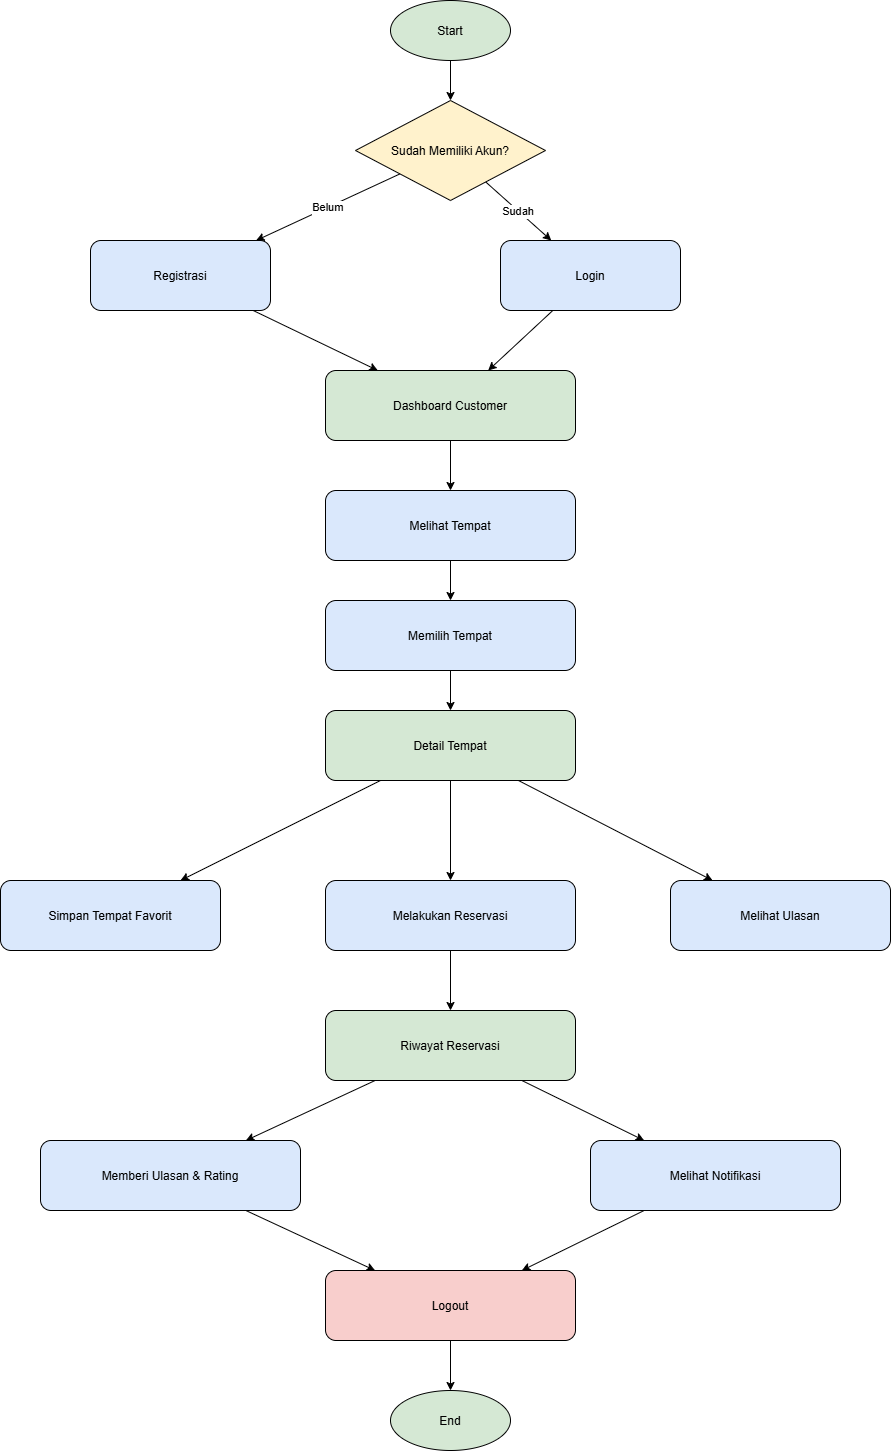

The diagram above was exported from draw.io. Its source (the exported page's mxGraphModel, read from the mxfile embedded in the PNG):
<mxGraphModel dx="1030" dy="608" grid="1" gridSize="10" guides="1" tooltips="1" connect="1" arrows="1" fold="1" page="1" pageScale="1" pageWidth="827" pageHeight="1169" background="light-dark(#FFFFFF,#121212)" math="0" shadow="0">
  <root>
    <mxCell id="0" />
    <mxCell id="1" parent="0" />
    <mxCell id="b5yYyDN_iM4I-9qSQJrz-1" parent="1" style="ellipse;fillColor=#d5e8d4;" value="Start" vertex="1">
      <mxGeometry height="60" width="120" x="430" y="40" as="geometry" />
    </mxCell>
    <mxCell id="b5yYyDN_iM4I-9qSQJrz-2" parent="1" style="rhombus;fillColor=#fff2cc;" value="Sudah Memiliki Akun?" vertex="1">
      <mxGeometry height="100" width="190" x="395" y="140" as="geometry" />
    </mxCell>
    <mxCell id="b5yYyDN_iM4I-9qSQJrz-3" parent="1" style="rounded=1;fillColor=#dae8fc;" value="Registrasi" vertex="1">
      <mxGeometry height="70" width="180" x="130" y="280" as="geometry" />
    </mxCell>
    <mxCell id="b5yYyDN_iM4I-9qSQJrz-4" parent="1" style="rounded=1;fillColor=#dae8fc;" value="Login" vertex="1">
      <mxGeometry height="70" width="180" x="540" y="280" as="geometry" />
    </mxCell>
    <mxCell id="b5yYyDN_iM4I-9qSQJrz-5" parent="1" style="rounded=1;fillColor=#d5e8d4;" value="Dashboard Customer" vertex="1">
      <mxGeometry height="70" width="250" x="365" y="410" as="geometry" />
    </mxCell>
    <mxCell id="b5yYyDN_iM4I-9qSQJrz-6" parent="1" style="rounded=1;fillColor=#dae8fc;" value="Melihat Tempat" vertex="1">
      <mxGeometry height="70" width="250" x="365" y="530" as="geometry" />
    </mxCell>
    <mxCell id="b5yYyDN_iM4I-9qSQJrz-7" parent="1" style="rounded=1;fillColor=#dae8fc;" value="Memilih Tempat" vertex="1">
      <mxGeometry height="70" width="250" x="365" y="640" as="geometry" />
    </mxCell>
    <mxCell id="b5yYyDN_iM4I-9qSQJrz-8" parent="1" style="rounded=1;fillColor=#d5e8d4;" value="Detail Tempat" vertex="1">
      <mxGeometry height="70" width="250" x="365" y="750" as="geometry" />
    </mxCell>
    <mxCell id="b5yYyDN_iM4I-9qSQJrz-9" edge="1" parent="1" source="b5yYyDN_iM4I-9qSQJrz-1" target="b5yYyDN_iM4I-9qSQJrz-2">
      <mxGeometry relative="1" as="geometry" />
    </mxCell>
    <mxCell id="b5yYyDN_iM4I-9qSQJrz-10" edge="1" parent="1" source="b5yYyDN_iM4I-9qSQJrz-2" target="b5yYyDN_iM4I-9qSQJrz-3" value="Belum">
      <mxGeometry relative="1" as="geometry" />
    </mxCell>
    <mxCell id="b5yYyDN_iM4I-9qSQJrz-11" edge="1" parent="1" source="b5yYyDN_iM4I-9qSQJrz-2" target="b5yYyDN_iM4I-9qSQJrz-4" value="Sudah">
      <mxGeometry relative="1" as="geometry" />
    </mxCell>
    <mxCell id="b5yYyDN_iM4I-9qSQJrz-12" edge="1" parent="1" source="b5yYyDN_iM4I-9qSQJrz-3" target="b5yYyDN_iM4I-9qSQJrz-5">
      <mxGeometry relative="1" as="geometry" />
    </mxCell>
    <mxCell id="b5yYyDN_iM4I-9qSQJrz-13" edge="1" parent="1" source="b5yYyDN_iM4I-9qSQJrz-4" target="b5yYyDN_iM4I-9qSQJrz-5">
      <mxGeometry relative="1" as="geometry" />
    </mxCell>
    <mxCell id="b5yYyDN_iM4I-9qSQJrz-14" edge="1" parent="1" source="b5yYyDN_iM4I-9qSQJrz-5" target="b5yYyDN_iM4I-9qSQJrz-6">
      <mxGeometry relative="1" as="geometry" />
    </mxCell>
    <mxCell id="b5yYyDN_iM4I-9qSQJrz-15" edge="1" parent="1" source="b5yYyDN_iM4I-9qSQJrz-6" target="b5yYyDN_iM4I-9qSQJrz-7">
      <mxGeometry relative="1" as="geometry" />
    </mxCell>
    <mxCell id="b5yYyDN_iM4I-9qSQJrz-16" edge="1" parent="1" source="b5yYyDN_iM4I-9qSQJrz-7" target="b5yYyDN_iM4I-9qSQJrz-8">
      <mxGeometry relative="1" as="geometry" />
    </mxCell>
    <mxCell id="b5yYyDN_iM4I-9qSQJrz-17" parent="1" style="rounded=1;fillColor=#dae8fc;" value="Simpan Tempat Favorit" vertex="1">
      <mxGeometry height="70" width="220" x="40" y="920" as="geometry" />
    </mxCell>
    <mxCell id="b5yYyDN_iM4I-9qSQJrz-18" parent="1" style="rounded=1;fillColor=#dae8fc;" value="Melakukan Reservasi" vertex="1">
      <mxGeometry height="70" width="250" x="365" y="920" as="geometry" />
    </mxCell>
    <mxCell id="b5yYyDN_iM4I-9qSQJrz-19" parent="1" style="rounded=1;fillColor=#dae8fc;" value="Melihat Ulasan" vertex="1">
      <mxGeometry height="70" width="220" x="710" y="920" as="geometry" />
    </mxCell>
    <mxCell id="b5yYyDN_iM4I-9qSQJrz-20" parent="1" style="rounded=1;fillColor=#d5e8d4;" value="Riwayat Reservasi" vertex="1">
      <mxGeometry height="70" width="250" x="365" y="1050" as="geometry" />
    </mxCell>
    <mxCell id="b5yYyDN_iM4I-9qSQJrz-21" parent="1" style="rounded=1;fillColor=#dae8fc;" value="Memberi Ulasan &amp; Rating" vertex="1">
      <mxGeometry height="70" width="260" x="80" y="1180" as="geometry" />
    </mxCell>
    <mxCell id="b5yYyDN_iM4I-9qSQJrz-22" parent="1" style="rounded=1;fillColor=#dae8fc;" value="Melihat Notifikasi" vertex="1">
      <mxGeometry height="70" width="250" x="630" y="1180" as="geometry" />
    </mxCell>
    <mxCell id="b5yYyDN_iM4I-9qSQJrz-23" parent="1" style="rounded=1;fillColor=#f8cecc;" value="Logout" vertex="1">
      <mxGeometry height="70" width="250" x="365" y="1310" as="geometry" />
    </mxCell>
    <mxCell id="b5yYyDN_iM4I-9qSQJrz-24" parent="1" style="ellipse;fillColor=#d5e8d4;" value="End" vertex="1">
      <mxGeometry height="60" width="120" x="430" y="1430" as="geometry" />
    </mxCell>
    <mxCell id="b5yYyDN_iM4I-9qSQJrz-25" edge="1" parent="1" source="b5yYyDN_iM4I-9qSQJrz-8" target="b5yYyDN_iM4I-9qSQJrz-17">
      <mxGeometry relative="1" as="geometry" />
    </mxCell>
    <mxCell id="b5yYyDN_iM4I-9qSQJrz-26" edge="1" parent="1" source="b5yYyDN_iM4I-9qSQJrz-8" target="b5yYyDN_iM4I-9qSQJrz-18">
      <mxGeometry relative="1" as="geometry" />
    </mxCell>
    <mxCell id="b5yYyDN_iM4I-9qSQJrz-27" edge="1" parent="1" source="b5yYyDN_iM4I-9qSQJrz-8" target="b5yYyDN_iM4I-9qSQJrz-19">
      <mxGeometry relative="1" as="geometry" />
    </mxCell>
    <mxCell id="b5yYyDN_iM4I-9qSQJrz-28" edge="1" parent="1" source="b5yYyDN_iM4I-9qSQJrz-18" target="b5yYyDN_iM4I-9qSQJrz-20">
      <mxGeometry relative="1" as="geometry" />
    </mxCell>
    <mxCell id="b5yYyDN_iM4I-9qSQJrz-29" edge="1" parent="1" source="b5yYyDN_iM4I-9qSQJrz-20" target="b5yYyDN_iM4I-9qSQJrz-21">
      <mxGeometry relative="1" as="geometry" />
    </mxCell>
    <mxCell id="b5yYyDN_iM4I-9qSQJrz-30" edge="1" parent="1" source="b5yYyDN_iM4I-9qSQJrz-20" target="b5yYyDN_iM4I-9qSQJrz-22">
      <mxGeometry relative="1" as="geometry" />
    </mxCell>
    <mxCell id="b5yYyDN_iM4I-9qSQJrz-31" edge="1" parent="1" source="b5yYyDN_iM4I-9qSQJrz-21" target="b5yYyDN_iM4I-9qSQJrz-23">
      <mxGeometry relative="1" as="geometry" />
    </mxCell>
    <mxCell id="b5yYyDN_iM4I-9qSQJrz-32" edge="1" parent="1" source="b5yYyDN_iM4I-9qSQJrz-22" target="b5yYyDN_iM4I-9qSQJrz-23">
      <mxGeometry relative="1" as="geometry" />
    </mxCell>
    <mxCell id="b5yYyDN_iM4I-9qSQJrz-33" edge="1" parent="1" source="b5yYyDN_iM4I-9qSQJrz-23" target="b5yYyDN_iM4I-9qSQJrz-24">
      <mxGeometry relative="1" as="geometry" />
    </mxCell>
  </root>
</mxGraphModel>